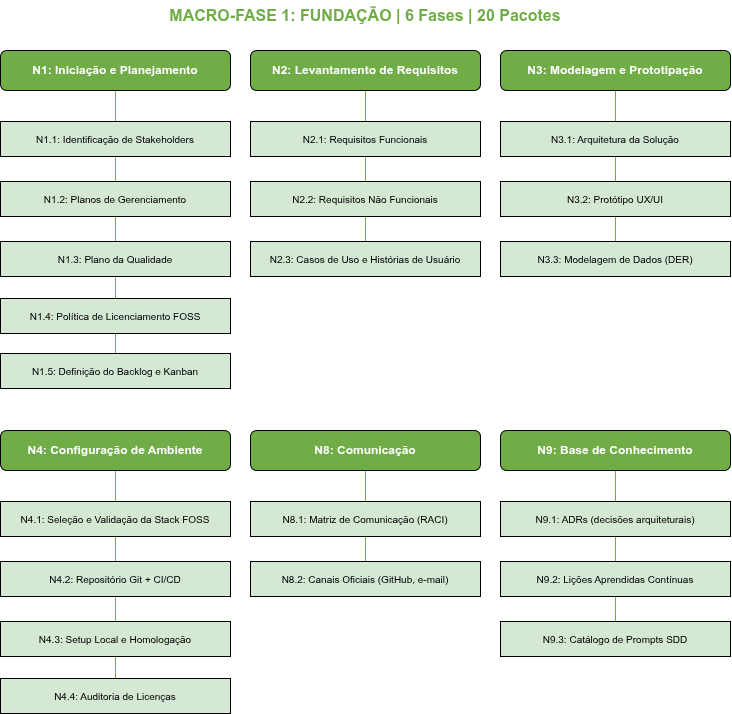

The diagram above was exported from draw.io. Its source (the exported page's mxGraphModel, read from the mxfile embedded in the PNG):
<mxGraphModel dx="2054" dy="847" grid="1" gridSize="10" guides="1" tooltips="1" connect="1" arrows="1" fold="1" page="1" pageScale="1" pageWidth="1600" pageHeight="600" math="0" shadow="0">
  <root>
    <mxCell id="0" />
    <mxCell id="1" parent="0" />
    <mxCell id="e_N1_N1.1" edge="1" parent="1" source="N1" style="edgeStyle=orthogonalEdgeStyle;rounded=0;orthogonalLoop=1;jettySize=auto;html=1;strokeColor=#70AD47;strokeWidth=1;endArrow=none;endFill=0;" target="N1.1">
      <mxGeometry relative="1" as="geometry" />
    </mxCell>
    <mxCell id="e_N1_N1.2" edge="1" parent="1" source="N1" style="edgeStyle=orthogonalEdgeStyle;rounded=0;orthogonalLoop=1;jettySize=auto;html=1;strokeColor=#70AD47;strokeWidth=1;endArrow=none;endFill=0;" target="N1.2">
      <mxGeometry relative="1" as="geometry" />
    </mxCell>
    <mxCell id="e_N1_N1.3" edge="1" parent="1" source="N1" style="edgeStyle=orthogonalEdgeStyle;rounded=0;orthogonalLoop=1;jettySize=auto;html=1;strokeColor=#70AD47;strokeWidth=1;endArrow=none;endFill=0;" target="N1.3">
      <mxGeometry relative="1" as="geometry" />
    </mxCell>
    <mxCell id="e_N1_N1.4" edge="1" parent="1" source="N1" style="edgeStyle=orthogonalEdgeStyle;rounded=0;orthogonalLoop=1;jettySize=auto;html=1;strokeColor=#70AD47;strokeWidth=1;endArrow=none;endFill=0;" target="N1.4">
      <mxGeometry relative="1" as="geometry" />
    </mxCell>
    <mxCell id="e_N1_N1.5" edge="1" parent="1" source="N1" style="edgeStyle=orthogonalEdgeStyle;rounded=0;orthogonalLoop=1;jettySize=auto;html=1;strokeColor=#70AD47;strokeWidth=1;endArrow=none;endFill=0;" target="N1.5">
      <mxGeometry relative="1" as="geometry" />
    </mxCell>
    <mxCell id="e_N2_N2.1" edge="1" parent="1" source="N2" style="edgeStyle=orthogonalEdgeStyle;rounded=0;orthogonalLoop=1;jettySize=auto;html=1;strokeColor=#70AD47;strokeWidth=1;endArrow=none;endFill=0;" target="N2.1">
      <mxGeometry relative="1" as="geometry" />
    </mxCell>
    <mxCell id="e_N2_N2.2" edge="1" parent="1" source="N2" style="edgeStyle=orthogonalEdgeStyle;rounded=0;orthogonalLoop=1;jettySize=auto;html=1;strokeColor=#70AD47;strokeWidth=1;endArrow=none;endFill=0;" target="N2.2">
      <mxGeometry relative="1" as="geometry" />
    </mxCell>
    <mxCell id="e_N2_N2.3" edge="1" parent="1" source="N2" style="edgeStyle=orthogonalEdgeStyle;rounded=0;orthogonalLoop=1;jettySize=auto;html=1;strokeColor=#70AD47;strokeWidth=1;endArrow=none;endFill=0;" target="N2.3">
      <mxGeometry relative="1" as="geometry" />
    </mxCell>
    <mxCell id="e_N3_N3.1" edge="1" parent="1" source="N3" style="edgeStyle=orthogonalEdgeStyle;rounded=0;orthogonalLoop=1;jettySize=auto;html=1;strokeColor=#70AD47;strokeWidth=1;endArrow=none;endFill=0;" target="N3.1">
      <mxGeometry relative="1" as="geometry" />
    </mxCell>
    <mxCell id="e_N3_N3.2" edge="1" parent="1" source="N3" style="edgeStyle=orthogonalEdgeStyle;rounded=0;orthogonalLoop=1;jettySize=auto;html=1;strokeColor=#70AD47;strokeWidth=1;endArrow=none;endFill=0;" target="N3.2">
      <mxGeometry relative="1" as="geometry" />
    </mxCell>
    <mxCell id="e_N3_N3.3" edge="1" parent="1" source="N3" style="edgeStyle=orthogonalEdgeStyle;rounded=0;orthogonalLoop=1;jettySize=auto;html=1;strokeColor=#70AD47;strokeWidth=1;endArrow=none;endFill=0;" target="N3.3">
      <mxGeometry relative="1" as="geometry" />
    </mxCell>
    <mxCell id="e_N4_N4.1" edge="1" parent="1" source="N4" style="edgeStyle=orthogonalEdgeStyle;rounded=0;orthogonalLoop=1;jettySize=auto;html=1;strokeColor=#70AD47;strokeWidth=1;endArrow=none;endFill=0;" target="N4.1">
      <mxGeometry relative="1" as="geometry" />
    </mxCell>
    <mxCell id="e_N4_N4.2" edge="1" parent="1" source="N4" style="edgeStyle=orthogonalEdgeStyle;rounded=0;orthogonalLoop=1;jettySize=auto;html=1;strokeColor=#70AD47;strokeWidth=1;endArrow=none;endFill=0;" target="N4.2">
      <mxGeometry relative="1" as="geometry" />
    </mxCell>
    <mxCell id="e_N4_N4.3" edge="1" parent="1" source="N4" style="edgeStyle=orthogonalEdgeStyle;rounded=0;orthogonalLoop=1;jettySize=auto;html=1;strokeColor=#70AD47;strokeWidth=1;endArrow=none;endFill=0;" target="N4.3">
      <mxGeometry relative="1" as="geometry" />
    </mxCell>
    <mxCell id="e_N4_N4.4" edge="1" parent="1" source="N4" style="edgeStyle=orthogonalEdgeStyle;rounded=0;orthogonalLoop=1;jettySize=auto;html=1;strokeColor=#70AD47;strokeWidth=1;endArrow=none;endFill=0;" target="N4.4">
      <mxGeometry relative="1" as="geometry" />
    </mxCell>
    <mxCell id="e_N8_N8.1" edge="1" parent="1" source="N8" style="edgeStyle=orthogonalEdgeStyle;rounded=0;orthogonalLoop=1;jettySize=auto;html=1;strokeColor=#70AD47;strokeWidth=1;endArrow=none;endFill=0;" target="N8.1">
      <mxGeometry relative="1" as="geometry" />
    </mxCell>
    <mxCell id="e_N8_N8.2" edge="1" parent="1" source="N8" style="edgeStyle=orthogonalEdgeStyle;rounded=0;orthogonalLoop=1;jettySize=auto;html=1;strokeColor=#70AD47;strokeWidth=1;endArrow=none;endFill=0;" target="N8.2">
      <mxGeometry relative="1" as="geometry" />
    </mxCell>
    <mxCell id="e_N9_N9.1" edge="1" parent="1" source="N9" style="edgeStyle=orthogonalEdgeStyle;rounded=0;orthogonalLoop=1;jettySize=auto;html=1;strokeColor=#70AD47;strokeWidth=1;endArrow=none;endFill=0;" target="N9.1">
      <mxGeometry relative="1" as="geometry" />
    </mxCell>
    <mxCell id="e_N9_N9.2" edge="1" parent="1" source="N9" style="edgeStyle=orthogonalEdgeStyle;rounded=0;orthogonalLoop=1;jettySize=auto;html=1;strokeColor=#70AD47;strokeWidth=1;endArrow=none;endFill=0;" target="N9.2">
      <mxGeometry relative="1" as="geometry" />
    </mxCell>
    <mxCell id="e_N9_N9.3" edge="1" parent="1" source="N9" style="edgeStyle=orthogonalEdgeStyle;rounded=0;orthogonalLoop=1;jettySize=auto;html=1;strokeColor=#70AD47;strokeWidth=1;endArrow=none;endFill=0;" target="N9.3">
      <mxGeometry relative="1" as="geometry" />
    </mxCell>
    <mxCell id="titulo" parent="1" style="text;html=1;strokeColor=none;fillColor=none;align=center;verticalAlign=middle;whiteSpace=wrap;rounded=0;fontSize=16;fontStyle=1;fontColor=#70AD47;" value="MACRO-FASE 1: FUNDAÇÃO | 6 Fases | 20 Pacotes" vertex="1">
      <mxGeometry height="30" width="440" x="165" y="10" as="geometry" />
    </mxCell>
    <mxCell id="N1" parent="1" style="rounded=1;whiteSpace=wrap;html=1;fillColor=#70AD47;fontColor=#FFFFFF;fontSize=12;fontStyle=1;" value="N1: Iniciação e Planejamento" vertex="1">
      <mxGeometry height="40" width="230" x="20" y="60" as="geometry" />
    </mxCell>
    <mxCell id="N1.1" parent="1" style="rounded=0;whiteSpace=wrap;html=1;fillColor=#D5E8D4;fontColor=#000000;fontSize=10;" value="N1.1: Identificação de Stakeholders" vertex="1">
      <mxGeometry height="35" width="230" x="20" y="131" as="geometry" />
    </mxCell>
    <mxCell id="N1.2" parent="1" style="rounded=0;whiteSpace=wrap;html=1;fillColor=#D5E8D4;fontColor=#000000;fontSize=10;" value="N1.2: Planos de Gerenciamento" vertex="1">
      <mxGeometry height="35" width="230" x="20" y="191" as="geometry" />
    </mxCell>
    <mxCell id="N1.3" parent="1" style="rounded=0;whiteSpace=wrap;html=1;fillColor=#D5E8D4;fontColor=#000000;fontSize=10;" value="N1.3: Plano da Qualidade" vertex="1">
      <mxGeometry height="35" width="230" x="20" y="251" as="geometry" />
    </mxCell>
    <mxCell id="N1.4" parent="1" style="rounded=0;whiteSpace=wrap;html=1;fillColor=#D5E8D4;fontColor=#000000;fontSize=10;" value="N1.4: Política de Licenciamento FOSS" vertex="1">
      <mxGeometry height="35" width="230" x="20" y="308" as="geometry" />
    </mxCell>
    <mxCell id="N1.5" parent="1" style="rounded=0;whiteSpace=wrap;html=1;fillColor=#D5E8D4;fontColor=#000000;fontSize=10;" value="N1.5: Definição do Backlog e Kanban" vertex="1">
      <mxGeometry height="35" width="230" x="20" y="363" as="geometry" />
    </mxCell>
    <mxCell id="N2" parent="1" style="rounded=1;whiteSpace=wrap;html=1;fillColor=#70AD47;fontColor=#FFFFFF;fontSize=12;fontStyle=1;" value="N2: Levantamento de Requisitos" vertex="1">
      <mxGeometry height="40" width="230" x="270" y="60" as="geometry" />
    </mxCell>
    <mxCell id="N2.1" parent="1" style="rounded=0;whiteSpace=wrap;html=1;fillColor=#D5E8D4;fontColor=#000000;fontSize=10;" value="N2.1: Requisitos Funcionais" vertex="1">
      <mxGeometry height="35" width="230" x="270" y="131" as="geometry" />
    </mxCell>
    <mxCell id="N2.2" parent="1" style="rounded=0;whiteSpace=wrap;html=1;fillColor=#D5E8D4;fontColor=#000000;fontSize=10;" value="N2.2: Requisitos Não Funcionais" vertex="1">
      <mxGeometry height="35" width="230" x="270" y="191" as="geometry" />
    </mxCell>
    <mxCell id="N2.3" parent="1" style="rounded=0;whiteSpace=wrap;html=1;fillColor=#D5E8D4;fontColor=#000000;fontSize=10;" value="N2.3: Casos de Uso e Histórias de Usuário" vertex="1">
      <mxGeometry height="35" width="230" x="270" y="251" as="geometry" />
    </mxCell>
    <mxCell id="N3" parent="1" style="rounded=1;whiteSpace=wrap;html=1;fillColor=#70AD47;fontColor=#FFFFFF;fontSize=12;fontStyle=1;" value="N3: Modelagem e Prototipação" vertex="1">
      <mxGeometry height="40" width="230" x="520" y="60" as="geometry" />
    </mxCell>
    <mxCell id="N3.1" parent="1" style="rounded=0;whiteSpace=wrap;html=1;fillColor=#D5E8D4;fontColor=#000000;fontSize=10;" value="N3.1: Arquitetura da Solução" vertex="1">
      <mxGeometry height="35" width="230" x="520" y="131" as="geometry" />
    </mxCell>
    <mxCell id="N3.2" parent="1" style="rounded=0;whiteSpace=wrap;html=1;fillColor=#D5E8D4;fontColor=#000000;fontSize=10;" value="N3.2: Protótipo UX/UI" vertex="1">
      <mxGeometry height="35" width="230" x="520" y="191" as="geometry" />
    </mxCell>
    <mxCell id="N3.3" parent="1" style="rounded=0;whiteSpace=wrap;html=1;fillColor=#D5E8D4;fontColor=#000000;fontSize=10;" value="N3.3: Modelagem de Dados (DER)" vertex="1">
      <mxGeometry height="35" width="230" x="520" y="251" as="geometry" />
    </mxCell>
    <mxCell id="N4" parent="1" style="rounded=1;whiteSpace=wrap;html=1;fillColor=#70AD47;fontColor=#FFFFFF;fontSize=12;fontStyle=1;" value="N4: Configuração de Ambiente" vertex="1">
      <mxGeometry height="40" width="230" x="20" y="440" as="geometry" />
    </mxCell>
    <mxCell id="N4.1" parent="1" style="rounded=0;whiteSpace=wrap;html=1;fillColor=#D5E8D4;fontColor=#000000;fontSize=10;" value="N4.1: Seleção e Validação da Stack FOSS" vertex="1">
      <mxGeometry height="35" width="230" x="20" y="511" as="geometry" />
    </mxCell>
    <mxCell id="N4.2" parent="1" style="rounded=0;whiteSpace=wrap;html=1;fillColor=#D5E8D4;fontColor=#000000;fontSize=10;" value="N4.2: Repositório Git + CI/CD" vertex="1">
      <mxGeometry height="35" width="230" x="20" y="571" as="geometry" />
    </mxCell>
    <mxCell id="N4.3" parent="1" style="rounded=0;whiteSpace=wrap;html=1;fillColor=#D5E8D4;fontColor=#000000;fontSize=10;" value="N4.3: Setup Local e Homologação" vertex="1">
      <mxGeometry height="35" width="230" x="20" y="631" as="geometry" />
    </mxCell>
    <mxCell id="N4.4" parent="1" style="rounded=0;whiteSpace=wrap;html=1;fillColor=#D5E8D4;fontColor=#000000;fontSize=10;" value="N4.4: Auditoria de Licenças" vertex="1">
      <mxGeometry height="35" width="230" x="20" y="688" as="geometry" />
    </mxCell>
    <mxCell id="N8" parent="1" style="rounded=1;whiteSpace=wrap;html=1;fillColor=#70AD47;fontColor=#FFFFFF;fontSize=12;fontStyle=1;" value="N8: Comunicação" vertex="1">
      <mxGeometry height="40" width="230" x="270" y="440" as="geometry" />
    </mxCell>
    <mxCell id="N8.1" parent="1" style="rounded=0;whiteSpace=wrap;html=1;fillColor=#D5E8D4;fontColor=#000000;fontSize=10;" value="N8.1: Matriz de Comunicação (RACI)" vertex="1">
      <mxGeometry height="35" width="230" x="270" y="511" as="geometry" />
    </mxCell>
    <mxCell id="N8.2" parent="1" style="rounded=0;whiteSpace=wrap;html=1;fillColor=#D5E8D4;fontColor=#000000;fontSize=10;" value="N8.2: Canais Oficiais (GitHub, e-mail)" vertex="1">
      <mxGeometry height="35" width="230" x="270" y="571" as="geometry" />
    </mxCell>
    <mxCell id="N9" parent="1" style="rounded=1;whiteSpace=wrap;html=1;fillColor=#70AD47;fontColor=#FFFFFF;fontSize=12;fontStyle=1;" value="N9: Base de Conhecimento" vertex="1">
      <mxGeometry height="40" width="230" x="520" y="440" as="geometry" />
    </mxCell>
    <mxCell id="N9.1" parent="1" style="rounded=0;whiteSpace=wrap;html=1;fillColor=#D5E8D4;fontColor=#000000;fontSize=10;" value="N9.1: ADRs (decisões arquiteturais)" vertex="1">
      <mxGeometry height="35" width="230" x="520" y="511" as="geometry" />
    </mxCell>
    <mxCell id="N9.2" parent="1" style="rounded=0;whiteSpace=wrap;html=1;fillColor=#D5E8D4;fontColor=#000000;fontSize=10;" value="N9.2: Lições Aprendidas Contínuas" vertex="1">
      <mxGeometry height="35" width="230" x="520" y="571" as="geometry" />
    </mxCell>
    <mxCell id="N9.3" parent="1" style="rounded=0;whiteSpace=wrap;html=1;fillColor=#D5E8D4;fontColor=#000000;fontSize=10;" value="N9.3: Catálogo de Prompts SDD" vertex="1">
      <mxGeometry height="35" width="230" x="520" y="631" as="geometry" />
    </mxCell>
  </root>
</mxGraphModel>